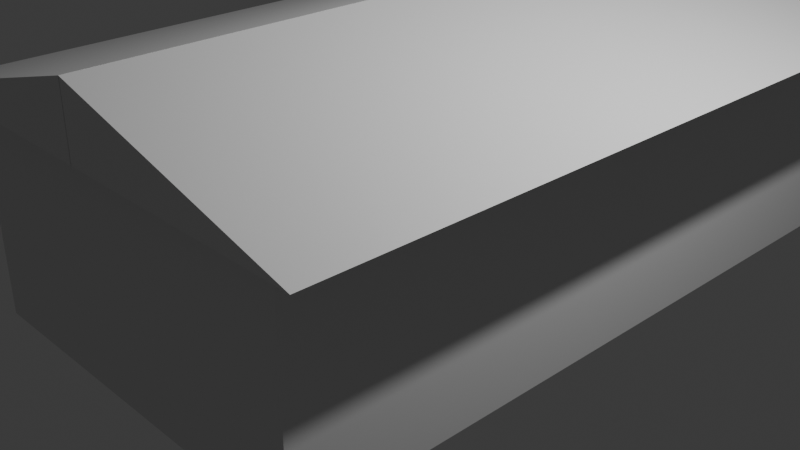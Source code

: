 # Source: House3.blend  (saved by Blender 4.4.30; exported with 4.5.12 LTS)
import bpy
from mathutils import Matrix  # noqa: F401  (used for matrix-valued properties, if any)

bpy.ops.wm.read_factory_settings(use_empty=True)
scene = bpy.context.scene
scene.name = 'Scene'

# ---- collections
col_collection = bpy.data.collections.new('Collection'); scene.collection.children.link(col_collection)

# ---- materials (node trees are filled in below, after node groups)
mat_material = bpy.data.materials.new('Material')
mat_material.alpha_threshold = 0.0
mat_material.roughness = 0.5
mat_material.line_color = (0.0, 0.0, 0.0, 1.0)

# ---- material node trees
mat_material.use_nodes = True; mat_material.node_tree.nodes.clear()
_N = mat_material.node_tree.nodes; _L = mat_material.node_tree.links
n0 = _N.new('ShaderNodeOutputMaterial'); n0.name = 'Material Output'; n0.location = (300, 300)
n1 = _N.new('ShaderNodeBsdfPrincipled'); n1.name = 'Principled BSDF'; n1.location = (10, 300)
n1.inputs[3].default_value = 1.45
_L.new(n1.outputs[0], n0.inputs[0])
n0.is_active_output = True

# ---- world
world_world = bpy.data.worlds.new('World'); scene.world = world_world
world_world.use_nodes = True; world_world.node_tree.nodes.clear()
_N = world_world.node_tree.nodes; _L = world_world.node_tree.links
n0 = _N.new('ShaderNodeOutputWorld'); n0.name = 'World Output'; n0.location = (300, 300)
n1 = _N.new('ShaderNodeBackground'); n1.name = 'Background'; n1.location = (10, 300)
n1.inputs[0].default_value = (0.05088, 0.05088, 0.05088, 1.0)
_L.new(n1.outputs[0], n0.inputs[0])
n0.is_active_output = True
world_world.color = (0.05088, 0.05088, 0.05088)
world_world.sun_shadow_jitter_overblur = 0.0

# ---- cameras
cam_camera = bpy.data.cameras.new('Camera')
cam_camera.clip_end = 100.0
cam_camera.ortho_scale = 7.314

# ---- lights
light_light = bpy.data.lights.new('Light', 'POINT')
light_light.energy = 1000.0
light_light.shadow_soft_size = 0.1

# ---- meshes
me_cube = bpy.data.meshes.new('Cube')
me_cube.from_pydata([(-5.285, -8.001, 0.3327), (-2.676, -3.423, 1.156), (-2.676, 5.42, 1.156), (0.001638, 5.42, 1.156), (0.001638, 5.42, 1.879), (0.001638, -3.423, 1.156), (0.001638, -3.423, 1.879), (0.001638, -3.423, 1.879), (-2.676, -3.423, 1.156), (-2.676, 5.42, 1.156), (0.001638, 5.42, 1.879)], [], [(4, 10, 7, 6), (1, 8, 9, 2), (2, 9, 10, 4, 3), (2, 3, 5, 1), (7, 10, 9, 8), (5, 6, 7, 8, 1)])
_uv = me_cube.uv_layers.new(name='UVMap')
_uv.uv.foreach_set('vector', [0.7525, 0.5, 0.7525, 0.5, 0.7525, 0.75, 0.7525, 0.75, 0.375, 0.0, 0.375, 0.0, 0.375, 0.25, 0.375, 0.25, 0.375, 0.25, 0.375, 0.25, 0.625, 0.3725, 0.625, 0.3725, 0.375, 0.3725, 0.125, 0.5, 0.2475, 0.5, 0.2475, 0.75, 0.125, 0.75, 0.7525, 0.75, 0.7525, 0.5, 0.875, 0.5, 0.875, 0.75, 0.375, 0.8775, 0.625, 0.8775, 0.625, 0.8775, 0.375, 1.0, 0.375, 1.0])
me_cube.materials.append(mat_material)
me_cube.use_mirror_vertex_groups = False
me_cube.update()
me_cube_001 = bpy.data.meshes.new('Cube.001')
me_cube_001.from_pydata([(-1.0, -1.501, -1.196), (-1.0, -1.501, 1.196), (-1.0, 2.445, -1.196), (-1.0, 2.445, 1.196), (1.0, -1.501, -1.196), (1.0, -1.501, 1.196), (1.0, 2.445, -1.196), (1.0, 2.445, 1.196)], [], [(0, 1, 3, 2), (2, 3, 7, 6), (6, 7, 5, 4), (4, 5, 1, 0), (2, 6, 4, 0), (7, 3, 1, 5)])
_uv = me_cube_001.uv_layers.new(name='UVMap')
_uv.uv.foreach_set('vector', [0.375, 0.0, 0.625, 0.0, 0.625, 0.25, 0.375, 0.25, 0.375, 0.25, 0.625, 0.25, 0.625, 0.5, 0.375, 0.5, 0.375, 0.5, 0.625, 0.5, 0.625, 0.75, 0.375, 0.75, 0.375, 0.75, 0.625, 0.75, 0.625, 1.0, 0.375, 1.0, 0.125, 0.5, 0.375, 0.5, 0.375, 0.75, 0.125, 0.75, 0.625, 0.5, 0.875, 0.5, 0.875, 0.75, 0.625, 0.75])
me_cube_001.update()

# ---- objects
ob_cube = bpy.data.objects.new('Cube', me_cube)
ob_light = bpy.data.objects.new('Light', light_light)
ob_camera = bpy.data.objects.new('Camera', cam_camera)
ob_cube_001 = bpy.data.objects.new('Cube.001', me_cube_001)

# ---- transforms, parenting, visibility, modifiers, constraints
ob_cube.parent = ob_cube_001
ob_cube.matrix_parent_inverse = Matrix(((0.4575, -0.0, 0.0, -0.0), (-0.0, 0.4719, -0.0, 0.0), (0.0, -0.0, 1.0, -0.0), (-0.0, 0.0, -0.0, 1.0)))
ob_cube.location = (0.0, 0.0, 0.0)
ob_cube.lock_rotations_4d = False
ob_cube.empty_display_type = 'ARROWS'
ob_cube.lineart.crease_threshold = 0.0
_m = ob_cube.modifiers.new('Mirror', 'MIRROR')
_m.mirror_object = ob_cube_001
ob_light.location = (4.076, 1.005, 5.904)
ob_light.rotation_euler = (0.6503, 0.05522, 1.866)
ob_light.lock_rotations_4d = False
ob_light.empty_display_type = 'ARROWS'
ob_light.color = (0.0, 0.0, 0.0, 0.0)
ob_light.lineart.crease_threshold = 0.0
ob_camera.location = (7.359, -6.926, 4.958)
ob_camera.rotation_euler = (1.109, 0.0, 0.8149)
ob_camera.lock_rotations_4d = False
ob_camera.empty_display_type = 'ARROWS'
ob_camera.color = (0.0, 0.0, 0.0, 0.0)
ob_camera.display_type = 'WIRE'
ob_camera.lineart.crease_threshold = 0.0
ob_cube_001.location = (0.0, 0.0, 0.4399)
ob_cube_001.scale = (2.186, 2.119, 1.0)

# ---- collection membership
col_collection.objects.link(ob_cube)
col_collection.objects.link(ob_light)
col_collection.objects.link(ob_camera)
col_collection.objects.link(ob_cube_001)

# ---- scene / render settings (as saved in the file)
scene.camera = ob_camera
scene.frame_start = 1; scene.frame_end = 250; scene.frame_set(1)
scene.render.engine = 'BLENDER_EEVEE_NEXT'
bpy.context.view_layer.update()

